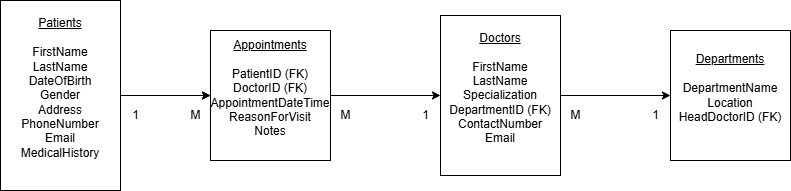

The diagram above was exported from draw.io. Its source (the exported page's mxGraphModel, read from the mxfile embedded in the PNG):
<mxGraphModel dx="1106" dy="563" grid="1" gridSize="10" guides="1" tooltips="1" connect="1" arrows="1" fold="1" page="1" pageScale="1" pageWidth="850" pageHeight="1100" math="0" shadow="0">
  <root>
    <mxCell id="0" />
    <mxCell id="1" parent="0" />
    <mxCell id="bj5VrG4QTq7aNZW6EJKe-12" value="" style="edgeStyle=orthogonalEdgeStyle;rounded=0;orthogonalLoop=1;jettySize=auto;html=1;" edge="1" parent="1" source="bj5VrG4QTq7aNZW6EJKe-1" target="bj5VrG4QTq7aNZW6EJKe-2">
      <mxGeometry relative="1" as="geometry" />
    </mxCell>
    <mxCell id="bj5VrG4QTq7aNZW6EJKe-13" value="" style="edgeStyle=orthogonalEdgeStyle;rounded=0;orthogonalLoop=1;jettySize=auto;html=1;" edge="1" parent="1" source="bj5VrG4QTq7aNZW6EJKe-1" target="bj5VrG4QTq7aNZW6EJKe-2">
      <mxGeometry relative="1" as="geometry" />
    </mxCell>
    <mxCell id="bj5VrG4QTq7aNZW6EJKe-1" value="&lt;u&gt;Patients&lt;/u&gt;&lt;div&gt;&lt;br&gt;&lt;/div&gt;&lt;div&gt;FirstName&lt;br&gt;LastName&lt;br&gt;DateOfBirth&lt;br&gt;Gender&lt;br&gt;Address&lt;br&gt;PhoneNumber&lt;br&gt;Email&lt;br&gt;MedicalHistory&lt;br&gt;&lt;br&gt;&lt;/div&gt;" style="rounded=0;whiteSpace=wrap;html=1;" vertex="1" parent="1">
      <mxGeometry x="10" y="60" width="120" height="190" as="geometry" />
    </mxCell>
    <mxCell id="bj5VrG4QTq7aNZW6EJKe-14" value="" style="edgeStyle=orthogonalEdgeStyle;rounded=0;orthogonalLoop=1;jettySize=auto;html=1;" edge="1" parent="1" source="bj5VrG4QTq7aNZW6EJKe-2" target="bj5VrG4QTq7aNZW6EJKe-3">
      <mxGeometry relative="1" as="geometry" />
    </mxCell>
    <mxCell id="bj5VrG4QTq7aNZW6EJKe-2" value="&lt;u&gt;Appointments&lt;/u&gt;&lt;div&gt;&lt;span style=&quot;background-color: transparent; color: light-dark(rgb(0, 0, 0), rgb(255, 255, 255));&quot;&gt;&lt;br&gt;&lt;/span&gt;&lt;/div&gt;&lt;div&gt;&lt;span style=&quot;background-color: transparent; color: light-dark(rgb(0, 0, 0), rgb(255, 255, 255));&quot;&gt;PatientID (FK)&lt;/span&gt;&lt;/div&gt;&lt;div&gt;DoctorID (FK)&lt;br&gt;AppointmentDateTime&lt;br&gt;ReasonForVisit&lt;br&gt;Notes&lt;br&gt;&lt;br&gt;&lt;/div&gt;" style="rounded=0;whiteSpace=wrap;html=1;" vertex="1" parent="1">
      <mxGeometry x="220" y="90" width="120" height="130" as="geometry" />
    </mxCell>
    <mxCell id="bj5VrG4QTq7aNZW6EJKe-15" value="" style="edgeStyle=orthogonalEdgeStyle;rounded=0;orthogonalLoop=1;jettySize=auto;html=1;" edge="1" parent="1" source="bj5VrG4QTq7aNZW6EJKe-3" target="bj5VrG4QTq7aNZW6EJKe-4">
      <mxGeometry relative="1" as="geometry" />
    </mxCell>
    <mxCell id="bj5VrG4QTq7aNZW6EJKe-3" value="&lt;u&gt;Doctors&lt;/u&gt;&lt;div&gt;&lt;br&gt;&lt;/div&gt;&lt;div&gt;FirstName&lt;br&gt;LastName&lt;br&gt;Specialization&lt;br&gt;DepartmentID (FK)&lt;br&gt;ContactNumber&lt;br&gt;Email&lt;br&gt;&lt;br&gt;&lt;/div&gt;" style="rounded=0;whiteSpace=wrap;html=1;" vertex="1" parent="1">
      <mxGeometry x="450" y="75" width="120" height="160" as="geometry" />
    </mxCell>
    <mxCell id="bj5VrG4QTq7aNZW6EJKe-4" value="&lt;u&gt;Departments&lt;/u&gt;&lt;div&gt;&lt;br&gt;&lt;/div&gt;&lt;div&gt;DepartmentName&lt;br&gt;Location&lt;br&gt;HeadDoctorID (FK)&lt;br&gt;&lt;br&gt;&lt;/div&gt;" style="rounded=0;whiteSpace=wrap;html=1;" vertex="1" parent="1">
      <mxGeometry x="680" y="90" width="120" height="130" as="geometry" />
    </mxCell>
    <mxCell id="bj5VrG4QTq7aNZW6EJKe-17" value="1" style="text;html=1;align=center;verticalAlign=middle;resizable=0;points=[];autosize=1;strokeColor=none;fillColor=none;" vertex="1" parent="1">
      <mxGeometry x="130" y="160" width="30" height="30" as="geometry" />
    </mxCell>
    <mxCell id="bj5VrG4QTq7aNZW6EJKe-18" value="M" style="text;html=1;align=center;verticalAlign=middle;resizable=0;points=[];autosize=1;strokeColor=none;fillColor=none;" vertex="1" parent="1">
      <mxGeometry x="190" y="160" width="30" height="30" as="geometry" />
    </mxCell>
    <mxCell id="bj5VrG4QTq7aNZW6EJKe-19" value="M" style="text;html=1;align=center;verticalAlign=middle;resizable=0;points=[];autosize=1;strokeColor=none;fillColor=none;" vertex="1" parent="1">
      <mxGeometry x="340" y="160" width="30" height="30" as="geometry" />
    </mxCell>
    <mxCell id="bj5VrG4QTq7aNZW6EJKe-20" value="1" style="text;html=1;align=center;verticalAlign=middle;resizable=0;points=[];autosize=1;strokeColor=none;fillColor=none;" vertex="1" parent="1">
      <mxGeometry x="420" y="160" width="30" height="30" as="geometry" />
    </mxCell>
    <mxCell id="bj5VrG4QTq7aNZW6EJKe-21" value="M" style="text;html=1;align=center;verticalAlign=middle;resizable=0;points=[];autosize=1;strokeColor=none;fillColor=none;" vertex="1" parent="1">
      <mxGeometry x="570" y="160" width="30" height="30" as="geometry" />
    </mxCell>
    <mxCell id="bj5VrG4QTq7aNZW6EJKe-22" value="1" style="text;html=1;align=center;verticalAlign=middle;resizable=0;points=[];autosize=1;strokeColor=none;fillColor=none;" vertex="1" parent="1">
      <mxGeometry x="650" y="160" width="30" height="30" as="geometry" />
    </mxCell>
  </root>
</mxGraphModel>